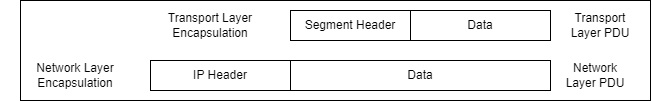

The diagram above was exported from draw.io. Its source (the exported page's mxGraphModel, read from the mxfile embedded in the PNG):
<mxGraphModel dx="875" dy="492" grid="1" gridSize="10" guides="1" tooltips="1" connect="1" arrows="1" fold="1" page="1" pageScale="1" pageWidth="827" pageHeight="1169" math="0" shadow="0">
  <root>
    <mxCell id="0" />
    <mxCell id="1" parent="0" />
    <mxCell id="2FRHGeKjKAO3KOEMt1Eb-9" value="" style="rounded=0;whiteSpace=wrap;html=1;" vertex="1" parent="1">
      <mxGeometry x="50" y="160" width="630" height="100" as="geometry" />
    </mxCell>
    <mxCell id="2FRHGeKjKAO3KOEMt1Eb-1" value="Data" style="rounded=0;whiteSpace=wrap;html=1;" vertex="1" parent="1">
      <mxGeometry x="440" y="170" width="140" height="30" as="geometry" />
    </mxCell>
    <mxCell id="2FRHGeKjKAO3KOEMt1Eb-2" value="Segment Header" style="rounded=0;whiteSpace=wrap;html=1;" vertex="1" parent="1">
      <mxGeometry x="320" y="170" width="120" height="30" as="geometry" />
    </mxCell>
    <mxCell id="2FRHGeKjKAO3KOEMt1Eb-3" value="Data" style="rounded=0;whiteSpace=wrap;html=1;" vertex="1" parent="1">
      <mxGeometry x="320" y="220" width="260" height="30" as="geometry" />
    </mxCell>
    <mxCell id="2FRHGeKjKAO3KOEMt1Eb-4" value="IP Header" style="rounded=0;whiteSpace=wrap;html=1;" vertex="1" parent="1">
      <mxGeometry x="180" y="220" width="140" height="30" as="geometry" />
    </mxCell>
    <mxCell id="2FRHGeKjKAO3KOEMt1Eb-5" value="Transport Layer PDU" style="text;html=1;strokeColor=none;fillColor=none;align=center;verticalAlign=middle;whiteSpace=wrap;rounded=0;" vertex="1" parent="1">
      <mxGeometry x="590" y="170" width="80" height="30" as="geometry" />
    </mxCell>
    <mxCell id="2FRHGeKjKAO3KOEMt1Eb-6" value="Network Layer PDU" style="text;html=1;strokeColor=none;fillColor=none;align=center;verticalAlign=middle;whiteSpace=wrap;rounded=0;" vertex="1" parent="1">
      <mxGeometry x="590" y="220" width="70" height="30" as="geometry" />
    </mxCell>
    <mxCell id="2FRHGeKjKAO3KOEMt1Eb-7" value="Transport Layer Encapsulation" style="text;html=1;strokeColor=none;fillColor=none;align=center;verticalAlign=middle;whiteSpace=wrap;rounded=0;" vertex="1" parent="1">
      <mxGeometry x="160" y="170" width="160" height="30" as="geometry" />
    </mxCell>
    <mxCell id="2FRHGeKjKAO3KOEMt1Eb-8" value="Network Layer Encapsulation" style="text;html=1;strokeColor=none;fillColor=none;align=center;verticalAlign=middle;whiteSpace=wrap;rounded=0;" vertex="1" parent="1">
      <mxGeometry x="30" y="220" width="150" height="30" as="geometry" />
    </mxCell>
  </root>
</mxGraphModel>